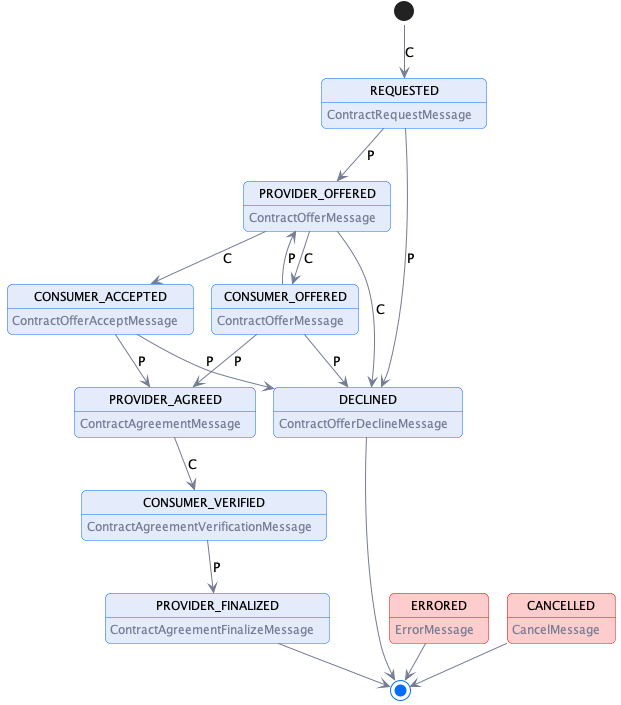

The diagram above was rendered by PlantUML. Its source (embedded in the PNG):
@startuml "hub-request-processing"
!pragma layout smetana

!include ../diagrams/diagram.styles.puml

hide empty description

state REQUESTED: <color:$darkGray>ContractRequestMessage
state PROVIDER_OFFERED: <color:$darkGray>ContractOfferMessage
state CONSUMER_OFFERED: <color:$darkGray>ContractOfferMessage
state CONSUMER_ACCEPTED: <color:$darkGray>ContractOfferAcceptMessage
state PROVIDER_AGREED: <color:$darkGray>ContractAgreementMessage
state CONSUMER_VERIFIED: <color:$darkGray>ContractAgreementVerificationMessage
state PROVIDER_FINALIZED: <color:$darkGray>ContractAgreementFinalizeMessage
state DECLINED:  <color:$darkGray>ContractOfferDeclineMessage

state ERRORED $lightRed #$borderRed : <color:$darkGray>ErrorMessage
state CANCELLED $lightRed #$borderRed:  <color:$darkGray>CancelMessage

[*] --> REQUESTED: C
REQUESTED -->  PROVIDER_OFFERED: P
REQUESTED -->  DECLINED: P

PROVIDER_OFFERED -->  CONSUMER_OFFERED: C
PROVIDER_OFFERED -->  CONSUMER_ACCEPTED: C
PROVIDER_OFFERED -->  DECLINED: C

CONSUMER_OFFERED -->  PROVIDER_OFFERED: P
CONSUMER_OFFERED -->  DECLINED: P
CONSUMER_OFFERED -->  PROVIDER_AGREED: P

CONSUMER_ACCEPTED --> PROVIDER_AGREED: P
CONSUMER_ACCEPTED --> DECLINED: P

PROVIDER_AGREED --> CONSUMER_VERIFIED: C

CONSUMER_VERIFIED --> PROVIDER_FINALIZED: P

PROVIDER_FINALIZED -->[*]
ERRORED --> [*]
CANCELLED --> [*]
DECLINED --> [*]

@enduml